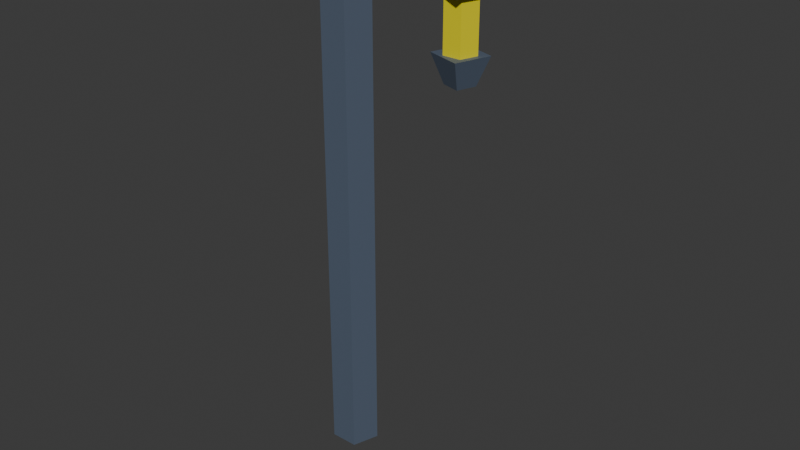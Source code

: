 # Source: Street_Lantern.blend  (saved by Blender 4.3.34; exported with 4.5.12 LTS)
import bpy
from mathutils import Matrix  # noqa: F401  (used for matrix-valued properties, if any)

bpy.ops.wm.read_factory_settings(use_empty=True)
scene = bpy.context.scene
scene.name = 'Scene'

# ---- collections
col_collection = bpy.data.collections.new('Collection'); scene.collection.children.link(col_collection)

# ---- materials (node trees are filled in below, after node groups)
mat_gray = bpy.data.materials.new('Gray')
mat_light = bpy.data.materials.new('Light')

# ---- material node trees
mat_gray.use_nodes = True; mat_gray.node_tree.nodes.clear()
_N = mat_gray.node_tree.nodes; _L = mat_gray.node_tree.links
n0 = _N.new('ShaderNodeBsdfPrincipled'); n0.name = 'Principled BSDF'; n0.location = (10, 300)
n0.inputs[0].default_value = (0.08942, 0.1191, 0.1699, 1.0)
n1 = _N.new('ShaderNodeOutputMaterial'); n1.name = 'Material Output'; n1.location = (300, 300)
_L.new(n0.outputs[0], n1.inputs[0])
n1.is_active_output = True
mat_light.use_nodes = True; mat_light.node_tree.nodes.clear()
_N = mat_light.node_tree.nodes; _L = mat_light.node_tree.links
n0 = _N.new('ShaderNodeBsdfPrincipled'); n0.name = 'Principled BSDF'; n0.location = (10, 300)
n0.inputs[0].default_value = (0.8003, 0.7046, 0.0, 1.0)
n1 = _N.new('ShaderNodeOutputMaterial'); n1.name = 'Material Output'; n1.location = (300, 300)
_L.new(n0.outputs[0], n1.inputs[0])
n1.is_active_output = True

# ---- world
world_world = bpy.data.worlds.new('World'); scene.world = world_world
world_world.use_nodes = True; world_world.node_tree.nodes.clear()
_N = world_world.node_tree.nodes; _L = world_world.node_tree.links
n0 = _N.new('ShaderNodeOutputWorld'); n0.name = 'World Output'; n0.location = (300, 300)
n1 = _N.new('ShaderNodeBackground'); n1.name = 'Background'; n1.location = (10, 300)
n1.inputs[0].default_value = (0.05088, 0.05088, 0.05088, 1.0)
_L.new(n1.outputs[0], n0.inputs[0])
n0.is_active_output = True
world_world.color = (0.05088, 0.05088, 0.05088)
world_world.sun_shadow_jitter_overblur = 0.0

# ---- meshes
me_cylinder = bpy.data.meshes.new('Cylinder')
me_cylinder.from_pydata([(0.0, 1.0, -0.0006768), (0.0, 1.0, 1.528), (0.9511, 0.309, -0.0006768), (0.9511, 0.309, 1.528), (0.5878, -0.809, -0.0006768), (0.5878, -0.809, 1.528), (-0.5878, -0.809, -0.0006768), (-0.5878, -0.809, 1.528), (-0.9511, 0.309, -0.0006768), (-0.9511, 0.309, 1.528), (0.9511, 0.309, 1.639), (1.157e-06, 1.0, 1.639), (0.5878, -0.809, 1.639), (-0.5878, -0.809, 1.639), (-0.9511, 0.309, 1.639), (4.233, -1.682, 1.556), (4.413, -1.128, 1.556), (4.233, -1.682, 1.611), (4.413, -1.128, 1.611), (6.272, -2.529, 1.539), (6.56, -1.64, 1.539), (6.272, -2.529, 1.628), (6.56, -1.64, 1.628), (7.151, -2.815, 1.539), (7.44, -1.926, 1.539), (7.151, -2.815, 1.628), (7.44, -1.926, 1.628), (5.988, -2.675, 1.492), (6.417, -1.355, 1.492), (7.295, -3.1, 1.492), (7.724, -1.78, 1.492), (5.988, -2.675, 1.353), (6.417, -1.355, 1.353), (7.295, -3.1, 1.353), (7.724, -1.78, 1.353), (6.391, -2.468, 1.28), (6.621, -1.76, 1.28), (7.091, -2.695, 1.28), (7.321, -1.988, 1.28)], [], [(0, 1, 3, 2), (2, 3, 5, 4), (4, 5, 7, 6), (7, 5, 12, 13), (6, 7, 9, 8), (8, 9, 1, 0), (0, 2, 4, 6, 8), (10, 11, 14, 13, 12), (9, 7, 13, 14), (12, 5, 15, 17), (1, 9, 14, 11), (3, 1, 11, 10), (16, 18, 22, 20), (5, 3, 16, 15), (10, 12, 17, 18), (3, 10, 18, 16), (21, 19, 23, 25), (18, 17, 21, 22), (17, 15, 19, 21), (15, 16, 20, 19), (23, 24, 26, 25), (24, 23, 29, 30), (20, 22, 26, 24), (22, 21, 25, 26), (27, 28, 30, 29), (19, 20, 28, 27), (20, 24, 30, 28), (23, 19, 27, 29), (31, 33, 34, 32), (35, 36, 38, 37), (33, 31, 35, 37), (31, 32, 36, 35), (32, 34, 38, 36), (34, 33, 37, 38)])
_uv = me_cylinder.uv_layers.new(name='UVMap')
_uv.uv.foreach_set('vector', [1.0, 0.5, 1.0, 1.0, 0.8, 1.0, 0.8, 0.5, 0.8, 0.5, 0.8, 1.0, 0.6, 1.0, 0.6, 0.5, 0.6, 0.5, 0.6, 1.0, 0.4, 1.0, 0.4, 0.5, 0.4, 1.0, 0.6, 1.0, 0.6, 1.0, 0.4, 1.0, 0.4, 0.5, 0.4, 1.0, 0.2, 1.0, 0.2, 0.5, 0.2, 0.5, 0.2, 1.0, 2.98e-08, 1.0, 2.98e-08, 0.5, 0.75, 0.49, 0.9783, 0.3242, 0.8911, 0.05584, 0.6089, 0.05584, 0.5217, 0.3242, 0.4783, 0.3242, 0.25, 0.49, 0.02175, 0.3242, 0.1089, 0.05584, 0.3911, 0.05584, 0.2, 1.0, 0.4, 1.0, 0.4, 1.0, 0.2, 1.0, 0.6, 1.0, 0.6, 1.0, 0.6, 1.0, 0.6, 1.0, 2.98e-08, 1.0, 0.2, 1.0, 0.2, 1.0, 2.98e-08, 1.0, 0.8, 1.0, 1.0, 1.0, 1.0, 1.0, 0.8, 1.0, 0.8, 1.0, 0.8, 1.0, 0.8, 1.0, 0.8, 1.0, 0.6, 1.0, 0.8, 1.0, 0.8, 1.0, 0.6, 1.0, 0.4783, 0.3242, 0.3911, 0.05584, 0.3911, 0.05584, 0.4783, 0.3242, 0.8, 1.0, 0.8, 1.0, 0.8, 1.0, 0.8, 1.0, 0.6, 1.0, 0.6, 1.0, 0.6, 1.0, 0.6, 1.0, 0.4783, 0.3242, 0.3911, 0.05584, 0.3911, 0.05584, 0.4783, 0.3242, 0.6, 1.0, 0.6, 1.0, 0.6, 1.0, 0.6, 1.0, 0.6, 1.0, 0.8, 1.0, 0.8, 1.0, 0.6, 1.0, 0.6, 1.0, 0.8, 1.0, 0.8, 1.0, 0.6, 1.0, 0.8, 1.0, 0.6, 1.0, 0.6, 1.0, 0.8, 1.0, 0.8, 1.0, 0.8, 1.0, 0.8, 1.0, 0.8, 1.0, 0.4783, 0.3242, 0.3911, 0.05584, 0.3911, 0.05584, 0.4783, 0.3242, 0.6, 1.0, 0.8, 1.0, 0.8, 1.0, 0.6, 1.0, 0.6, 1.0, 0.8, 1.0, 0.8, 1.0, 0.6, 1.0, 0.8, 1.0, 0.8, 1.0, 0.8, 1.0, 0.8, 1.0, 0.6, 1.0, 0.6, 1.0, 0.6, 1.0, 0.6, 1.0, 0.6, 1.0, 0.6, 1.0, 0.8, 1.0, 0.8, 1.0, 0.6, 1.0, 0.8, 1.0, 0.8, 1.0, 0.6, 1.0, 0.6, 1.0, 0.6, 1.0, 0.6, 1.0, 0.6, 1.0, 0.6, 1.0, 0.8, 1.0, 0.8, 1.0, 0.6, 1.0, 0.8, 1.0, 0.8, 1.0, 0.8, 1.0, 0.8, 1.0, 0.8, 1.0, 0.6, 1.0, 0.6, 1.0, 0.8, 1.0])
me_cylinder.materials.append(mat_gray)
me_cylinder.update()
me_cylinder_001 = bpy.data.meshes.new('Cylinder.001')
me_cylinder_001.from_pydata([(0.0, 1.0, -1.0), (0.0, 1.0, 1.0), (0.9511, 0.309, -1.0), (0.9511, 0.309, 1.0), (0.5878, -0.809, -1.0), (0.5878, -0.809, 1.0), (-0.5878, -0.809, -1.0), (-0.5878, -0.809, 1.0), (-0.9511, 0.309, -1.0), (-0.9511, 0.309, 1.0)], [], [(0, 1, 3, 2), (2, 3, 5, 4), (4, 5, 7, 6), (3, 1, 9, 7, 5), (6, 7, 9, 8), (8, 9, 1, 0), (0, 2, 4, 6, 8)])
_uv = me_cylinder_001.uv_layers.new(name='UVMap')
_uv.uv.foreach_set('vector', [1.0, 0.5, 1.0, 1.0, 0.8, 1.0, 0.8, 0.5, 0.8, 0.5, 0.8, 1.0, 0.6, 1.0, 0.6, 0.5, 0.6, 0.5, 0.6, 1.0, 0.4, 1.0, 0.4, 0.5, 0.4783, 0.3242, 0.25, 0.49, 0.02175, 0.3242, 0.1089, 0.05584, 0.3911, 0.05584, 0.4, 0.5, 0.4, 1.0, 0.2, 1.0, 0.2, 0.5, 0.2, 0.5, 0.2, 1.0, 2.98e-08, 1.0, 2.98e-08, 0.5, 0.75, 0.49, 0.9783, 0.3242, 0.8911, 0.05584, 0.6089, 0.05584, 0.5217, 0.3242])
me_cylinder_001.materials.append(mat_light)
me_cylinder_001.update()

# ---- objects
ob_cylinder = bpy.data.objects.new('Cylinder', me_cylinder)
ob_cylinder_001 = bpy.data.objects.new('Cylinder.001', me_cylinder_001)

# ---- transforms, parenting, visibility, modifiers, constraints
ob_cylinder.location = (0.0, 0.0, 0.0)
ob_cylinder.scale = (0.4577, 0.4577, 6.576)
ob_cylinder_001.location = (3.139, -1.026, 9.331)
ob_cylinder_001.scale = (0.268, 0.268, 0.5154)

# ---- collection membership
col_collection.objects.link(ob_cylinder)
col_collection.objects.link(ob_cylinder_001)

# ---- scene / render settings (as saved in the file)
scene.frame_start = 1; scene.frame_end = 250; scene.frame_set(1)
scene.render.engine = 'BLENDER_EEVEE_NEXT'
bpy.context.view_layer.update()

# ---- added for rendering (the .blend has no active camera and no usable light): camera, sun
cam_auto = bpy.data.cameras.new('AutoCamera')
cam_auto.lens = 50.0
cam_auto.sensor_width = 36.0
cam_auto.clip_end = 1000.0
ob_auto_camera = bpy.data.objects.new('AutoCamera', cam_auto)
scene.collection.objects.link(ob_auto_camera)
ob_auto_camera.location = (12.3242, -13.4098, 14.0078)
ob_auto_camera.rotation_euler = (1.09748, -7.21219e-08, 0.694738)
scene.camera = ob_auto_camera
light_auto_sun = bpy.data.lights.new('AutoSun', 'SUN')
light_auto_sun.energy = 3.0
light_auto_sun.angle = 0.0523599
ob_auto_sun = bpy.data.objects.new('AutoSun', light_auto_sun)
scene.collection.objects.link(ob_auto_sun)
ob_auto_sun.rotation_euler = (0.872665, 0.174533, 0.523599)
bpy.context.view_layer.update()
